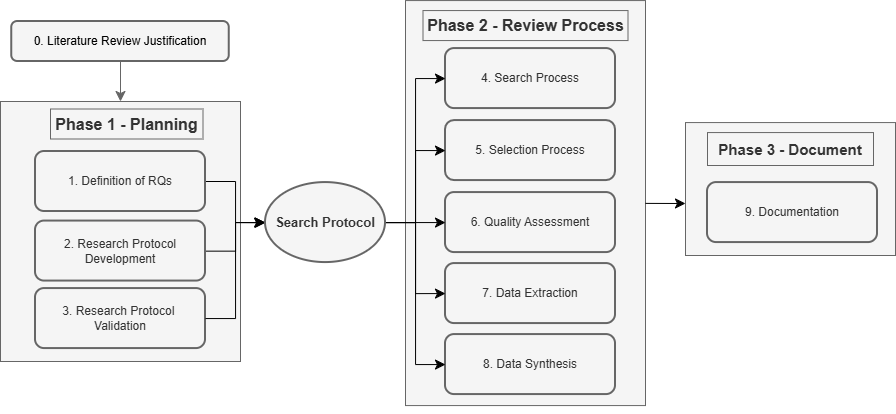

The diagram above was exported from draw.io. Its source (the exported page's mxGraphModel, read from the mxfile embedded in the PNG):
<mxGraphModel dx="2431" dy="1420" grid="1" gridSize="10" guides="1" tooltips="1" connect="1" arrows="1" fold="1" page="1" pageScale="1" pageWidth="827" pageHeight="1169" math="0" shadow="0" adaptiveColors="simple">
  <root>
    <mxCell id="0" />
    <mxCell id="1" parent="0" />
    <mxCell id="2" parent="1" style="rounded=0;whiteSpace=wrap;html=1;fillColor=#f5f5f5;fontColor=#333333;strokeColor=#666666;" value="" vertex="1">
      <mxGeometry height="132.93" width="210" x="1460" y="959.07" as="geometry" />
    </mxCell>
    <mxCell id="3" parent="1" style="rounded=0;whiteSpace=wrap;html=1;fillColor=#f5f5f5;fontColor=#333333;strokeColor=#666666;" value="" vertex="1">
      <mxGeometry height="405" width="240" x="1180" y="837.07" as="geometry" />
    </mxCell>
    <mxCell id="4" parent="1" style="rounded=0;whiteSpace=wrap;html=1;fillColor=#f5f5f5;fontColor=#333333;strokeColor=#666666;" value="" vertex="1">
      <mxGeometry height="260" width="240" x="775" y="938" as="geometry" />
    </mxCell>
    <mxCell id="5" edge="1" parent="1" source="6" style="edgeStyle=none;curved=1;rounded=0;orthogonalLoop=1;jettySize=auto;html=1;entryX=0.5;entryY=0;entryDx=0;entryDy=0;fontSize=12;startSize=8;endSize=8;fillColor=#f5f5f5;strokeColor=#666666;" target="4">
      <mxGeometry relative="1" as="geometry" />
    </mxCell>
    <mxCell id="6" parent="1" style="rounded=1;whiteSpace=wrap;html=1;shadow=0;glass=0;gradientDirection=east;strokeWidth=2;fillColor=#f5f5f5;fontColor=#333333;strokeColor=#666666;" value="&lt;font style=&quot;color: rgb(0, 0, 0);&quot;&gt;0. Literature Review Justification&lt;/font&gt;" vertex="1">
      <mxGeometry height="40" width="217.5" x="786.25" y="858" as="geometry" />
    </mxCell>
    <mxCell id="7" edge="1" parent="1" source="8" style="edgeStyle=orthogonalEdgeStyle;rounded=0;orthogonalLoop=1;jettySize=auto;html=1;entryX=0;entryY=0.5;entryDx=0;entryDy=0;fontSize=12;startSize=8;endSize=8;" target="27">
      <mxGeometry relative="1" as="geometry" />
    </mxCell>
    <mxCell id="8" parent="1" style="rounded=1;whiteSpace=wrap;html=1;strokeWidth=2;fillColor=#f5f5f5;fontColor=#333333;strokeColor=#666666;" value="1. Definition of RQs" vertex="1">
      <mxGeometry height="60" width="170" x="810" y="988" as="geometry" />
    </mxCell>
    <mxCell id="9" edge="1" parent="1" source="10" style="edgeStyle=orthogonalEdgeStyle;rounded=0;orthogonalLoop=1;jettySize=auto;html=1;entryX=0;entryY=0.5;entryDx=0;entryDy=0;fontSize=12;startSize=8;endSize=8;" target="27">
      <mxGeometry relative="1" as="geometry" />
    </mxCell>
    <mxCell id="10" parent="1" style="rounded=1;whiteSpace=wrap;html=1;strokeWidth=2;fillColor=#f5f5f5;fontColor=#333333;strokeColor=#666666;" value="2. Research Protocol Development" vertex="1">
      <mxGeometry height="60" width="170" x="810" y="1057.5700000000002" as="geometry" />
    </mxCell>
    <mxCell id="11" parent="1" style="rounded=1;whiteSpace=wrap;html=1;strokeWidth=2;fillColor=#f5f5f5;fontColor=#333333;strokeColor=#666666;" value="3. Research Protocol&amp;nbsp;&lt;div&gt;Validation&lt;/div&gt;" vertex="1">
      <mxGeometry height="60" width="170" x="810" y="1125.07" as="geometry" />
    </mxCell>
    <mxCell id="12" parent="1" style="rounded=1;whiteSpace=wrap;html=1;strokeWidth=2;fillColor=#f5f5f5;fontColor=#333333;strokeColor=#666666;" value="4. Search Process" vertex="1">
      <mxGeometry height="60" width="170" x="1220" y="885.07" as="geometry" />
    </mxCell>
    <mxCell id="13" parent="1" style="rounded=1;whiteSpace=wrap;html=1;strokeWidth=2;fillColor=#f5f5f5;fontColor=#333333;strokeColor=#666666;" value="5. Selection Process" vertex="1">
      <mxGeometry height="60" width="170" x="1220" y="957.07" as="geometry" />
    </mxCell>
    <mxCell id="14" parent="1" style="rounded=1;whiteSpace=wrap;html=1;strokeWidth=2;fillColor=#f5f5f5;fontColor=#333333;strokeColor=#666666;" value="6. Quality Assessment" vertex="1">
      <mxGeometry height="60" width="170" x="1220" y="1029.07" as="geometry" />
    </mxCell>
    <mxCell id="15" parent="1" style="rounded=1;whiteSpace=wrap;html=1;strokeWidth=2;fillColor=#f5f5f5;fontColor=#333333;strokeColor=#666666;" value="7. Data Extraction" vertex="1">
      <mxGeometry height="60" width="170" x="1220" y="1100.07" as="geometry" />
    </mxCell>
    <mxCell id="16" parent="1" style="rounded=1;whiteSpace=wrap;html=1;strokeWidth=2;fillColor=#f5f5f5;fontColor=#333333;strokeColor=#666666;" value="8. Data Synthesis" vertex="1">
      <mxGeometry height="60" width="170" x="1220" y="1171.07" as="geometry" />
    </mxCell>
    <mxCell id="17" parent="1" style="rounded=1;whiteSpace=wrap;html=1;strokeWidth=2;fillColor=#f5f5f5;fontColor=#333333;strokeColor=#666666;" value="9. Documentation" vertex="1">
      <mxGeometry height="60" width="170" x="1482" y="1019.0699999999999" as="geometry" />
    </mxCell>
    <mxCell id="18" parent="1" style="text;html=1;whiteSpace=wrap;align=center;verticalAlign=middle;rounded=0;rotation=0;fillColor=#f5f5f5;fontColor=#333333;strokeColor=#666666;" value="&lt;b&gt;&lt;font style=&quot;font-size: 16px;&quot;&gt;Phase 1 - Planning&lt;/font&gt;&lt;/b&gt;" vertex="1">
      <mxGeometry height="30" width="152.5" x="825" y="945.5" as="geometry" />
    </mxCell>
    <mxCell id="19" edge="1" parent="1" source="3" style="edgeStyle=orthogonalEdgeStyle;rounded=0;orthogonalLoop=1;jettySize=auto;html=1;exitX=0.5;exitY=1;exitDx=0;exitDy=0;fillColor=#f5f5f5;strokeColor=#666666;" target="3">
      <mxGeometry relative="1" as="geometry" />
    </mxCell>
    <mxCell id="20" parent="1" style="text;html=1;whiteSpace=wrap;align=center;verticalAlign=middle;rounded=0;rotation=0;fillColor=#f5f5f5;fontColor=#333333;strokeColor=#666666;" value="&lt;b&gt;&lt;font style=&quot;font-size: 16px;&quot;&gt;Phase 2 - Review Process&lt;/font&gt;&lt;/b&gt;" vertex="1">
      <mxGeometry height="30" width="205" x="1197.5" y="847.07" as="geometry" />
    </mxCell>
    <mxCell id="21" parent="1" style="text;html=1;whiteSpace=wrap;align=center;verticalAlign=middle;rounded=0;rotation=0;fillColor=#f5f5f5;fontColor=#333333;strokeColor=#666666;" value="&lt;b&gt;&lt;font style=&quot;font-size: 15px;&quot;&gt;Phase 3 - Document&lt;/font&gt;&lt;/b&gt;" vertex="1">
      <mxGeometry height="32.93" width="166" x="1482" y="969.07" as="geometry" />
    </mxCell>
    <mxCell id="22" edge="1" parent="1" source="27" style="edgeStyle=orthogonalEdgeStyle;rounded=0;orthogonalLoop=1;jettySize=auto;html=1;entryX=0;entryY=0.5;entryDx=0;entryDy=0;fontSize=12;startSize=8;endSize=8;" target="12">
      <mxGeometry relative="1" as="geometry" />
    </mxCell>
    <mxCell id="23" edge="1" parent="1" source="27" style="edgeStyle=orthogonalEdgeStyle;rounded=0;orthogonalLoop=1;jettySize=auto;html=1;entryX=0;entryY=0.5;entryDx=0;entryDy=0;fontSize=12;startSize=8;endSize=8;" target="13">
      <mxGeometry relative="1" as="geometry" />
    </mxCell>
    <mxCell id="24" edge="1" parent="1" source="27" style="edgeStyle=orthogonalEdgeStyle;rounded=0;orthogonalLoop=1;jettySize=auto;html=1;entryX=0;entryY=0.5;entryDx=0;entryDy=0;fontSize=12;startSize=8;endSize=8;" target="14">
      <mxGeometry relative="1" as="geometry" />
    </mxCell>
    <mxCell id="25" edge="1" parent="1" source="27" style="edgeStyle=orthogonalEdgeStyle;rounded=0;orthogonalLoop=1;jettySize=auto;html=1;entryX=0;entryY=0.5;entryDx=0;entryDy=0;fontSize=12;startSize=8;endSize=8;" target="15">
      <mxGeometry relative="1" as="geometry" />
    </mxCell>
    <mxCell id="26" edge="1" parent="1" source="27" style="edgeStyle=orthogonalEdgeStyle;rounded=0;orthogonalLoop=1;jettySize=auto;html=1;entryX=0;entryY=0.5;entryDx=0;entryDy=0;fontSize=12;startSize=8;endSize=8;" target="16">
      <mxGeometry relative="1" as="geometry">
        <Array as="points">
          <mxPoint x="1190" y="1059" />
          <mxPoint x="1190" y="1201" />
        </Array>
      </mxGeometry>
    </mxCell>
    <mxCell id="27" parent="1" style="ellipse;whiteSpace=wrap;html=1;strokeWidth=2;fillColor=#f5f5f5;fontColor=#333333;strokeColor=#666666;" value="&lt;b&gt;&lt;font style=&quot;font-size: 13px;&quot;&gt;Search Protocol&lt;/font&gt;&lt;/b&gt;" vertex="1">
      <mxGeometry height="80" width="120" x="1040" y="1019.0699999999999" as="geometry" />
    </mxCell>
    <mxCell id="28" edge="1" parent="1" source="3" style="edgeStyle=none;curved=1;rounded=0;orthogonalLoop=1;jettySize=auto;html=1;fontSize=12;startSize=8;endSize=8;">
      <mxGeometry relative="1" as="geometry">
        <mxPoint x="1460" y="1040" as="targetPoint" />
      </mxGeometry>
    </mxCell>
    <mxCell id="29" edge="1" parent="1" source="11" style="edgeStyle=orthogonalEdgeStyle;rounded=0;orthogonalLoop=1;jettySize=auto;html=1;entryX=-0.008;entryY=0.501;entryDx=0;entryDy=0;entryPerimeter=0;fontSize=12;startSize=8;endSize=8;" target="27">
      <mxGeometry relative="1" as="geometry" />
    </mxCell>
  </root>
</mxGraphModel>